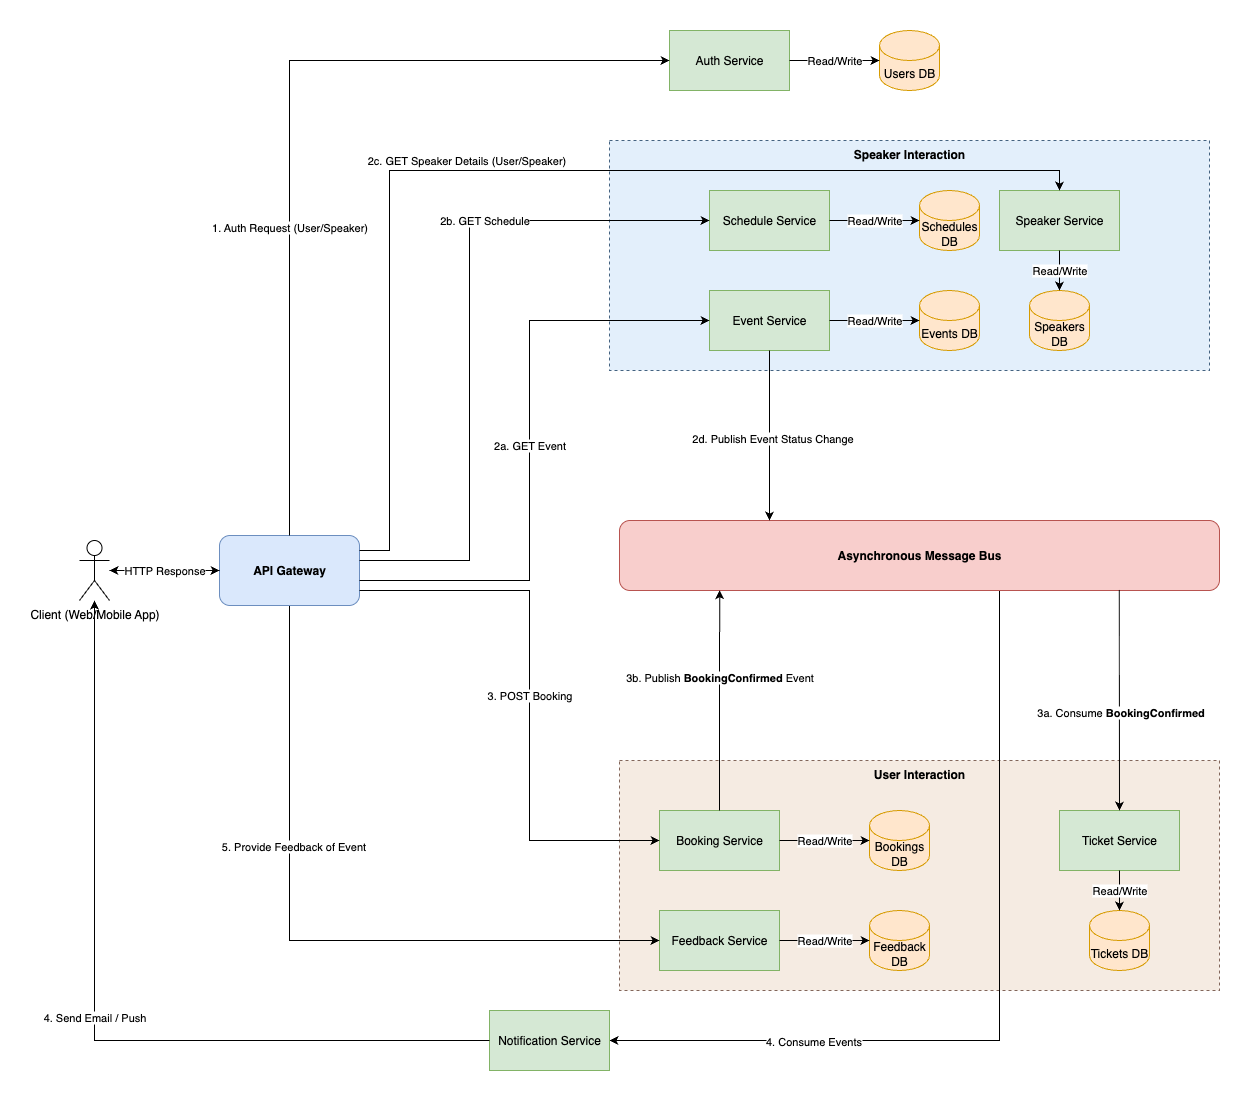

The diagram above was exported from draw.io. Its source (the exported page's mxGraphModel, read from the mxfile embedded in the PNG):
<mxGraphModel dx="2652" dy="854" grid="1" gridSize="10" guides="1" tooltips="1" connect="1" arrows="1" fold="1" page="1" pageScale="1" pageWidth="1200" pageHeight="1400" math="0" shadow="0">
  <root>
    <mxCell id="0" />
    <mxCell id="1" parent="0" />
    <mxCell id="group-core-event" value="Speaker Interaction" style="group;dashed=1;strokeColor=#446280;fillColor=#e3effb;fontStyle=1" parent="1" vertex="1" connectable="0">
      <mxGeometry x="410" y="150" width="600" height="230" as="geometry" />
    </mxCell>
    <mxCell id="event-service" value="Event Service" style="rounded=0;whiteSpace=wrap;html=1;fillColor=#d5e8d4;strokeColor=#82b366;" parent="group-core-event" vertex="1">
      <mxGeometry x="100" y="150" width="120" height="60" as="geometry" />
    </mxCell>
    <mxCell id="events-db" value="Events DB" style="shape=cylinder3;whiteSpace=wrap;html=1;boundedLbl=1;backgroundOutline=1;size=15;fillColor=#ffe6cc;strokeColor=#d79b00;" parent="group-core-event" vertex="1">
      <mxGeometry x="310" y="150" width="60" height="60" as="geometry" />
    </mxCell>
    <mxCell id="speaker-service" value="Speaker Service" style="rounded=0;whiteSpace=wrap;html=1;fillColor=#d5e8d4;strokeColor=#82b366;" parent="group-core-event" vertex="1">
      <mxGeometry x="390" y="50" width="120" height="60" as="geometry" />
    </mxCell>
    <mxCell id="speakers-db" value="Speakers DB" style="shape=cylinder3;whiteSpace=wrap;html=1;boundedLbl=1;backgroundOutline=1;size=15;fillColor=#ffe6cc;strokeColor=#d79b00;" parent="group-core-event" vertex="1">
      <mxGeometry x="420" y="150" width="60" height="60" as="geometry" />
    </mxCell>
    <mxCell id="schedule-service" value="Schedule Service" style="rounded=0;whiteSpace=wrap;html=1;fillColor=#d5e8d4;strokeColor=#82b366;" parent="group-core-event" vertex="1">
      <mxGeometry x="100" y="50" width="120" height="60" as="geometry" />
    </mxCell>
    <mxCell id="schedules-db" value="Schedules DB" style="shape=cylinder3;whiteSpace=wrap;html=1;boundedLbl=1;backgroundOutline=1;size=15;fillColor=#ffe6cc;strokeColor=#d79b00;" parent="group-core-event" vertex="1">
      <mxGeometry x="310" y="50" width="60" height="60" as="geometry" />
    </mxCell>
    <mxCell id="db-read-write-schedule" value="Read/Write" style="edgeStyle=orthogonalEdgeStyle;rounded=0;orthogonalLoop=1;jettySize=auto;html=1;" parent="group-core-event" source="schedule-service" target="schedules-db" edge="1">
      <mxGeometry relative="1" as="geometry" />
    </mxCell>
    <mxCell id="group-user-interaction" value="User Interaction" style="group;dashed=1;strokeColor=#82665A;fillColor=#f5ebe2;fontStyle=1" parent="1" vertex="1" connectable="0">
      <mxGeometry x="420" y="770" width="600" height="230" as="geometry" />
    </mxCell>
    <mxCell id="booking-service" value="Booking Service" style="rounded=0;whiteSpace=wrap;html=1;fillColor=#d5e8d4;strokeColor=#82b366;" parent="group-user-interaction" vertex="1">
      <mxGeometry x="40" y="50" width="120" height="60" as="geometry" />
    </mxCell>
    <mxCell id="bookings-db" value="Bookings DB" style="shape=cylinder3;whiteSpace=wrap;html=1;boundedLbl=1;backgroundOutline=1;size=15;fillColor=#ffe6cc;strokeColor=#d79b00;" parent="group-user-interaction" vertex="1">
      <mxGeometry x="250" y="50" width="60" height="60" as="geometry" />
    </mxCell>
    <mxCell id="ticket-service" value="Ticket Service" style="rounded=0;whiteSpace=wrap;html=1;fillColor=#d5e8d4;strokeColor=#82b366;" parent="group-user-interaction" vertex="1">
      <mxGeometry x="440" y="50" width="120" height="60" as="geometry" />
    </mxCell>
    <mxCell id="tickets-db" value="Tickets DB" style="shape=cylinder3;whiteSpace=wrap;html=1;boundedLbl=1;backgroundOutline=1;size=15;fillColor=#ffe6cc;strokeColor=#d79b00;" parent="group-user-interaction" vertex="1">
      <mxGeometry x="470" y="150" width="60" height="60" as="geometry" />
    </mxCell>
    <mxCell id="feedback-service" value="Feedback Service" style="rounded=0;whiteSpace=wrap;html=1;fillColor=#d5e8d4;strokeColor=#82b366;" parent="group-user-interaction" vertex="1">
      <mxGeometry x="40" y="150" width="120" height="60" as="geometry" />
    </mxCell>
    <mxCell id="feedback-db" value="Feedback DB" style="shape=cylinder3;whiteSpace=wrap;html=1;boundedLbl=1;backgroundOutline=1;size=15;fillColor=#ffe6cc;strokeColor=#d79b00;" parent="group-user-interaction" vertex="1">
      <mxGeometry x="250" y="150" width="60" height="60" as="geometry" />
    </mxCell>
    <mxCell id="client" value="Client (Web/Mobile App)" style="shape=umlActor;verticalLabelPosition=bottom;verticalAlign=top;html=1;outlineConnect=0;" parent="1" vertex="1">
      <mxGeometry x="-120" y="550" width="30" height="60" as="geometry" />
    </mxCell>
    <mxCell id="IWpqsmb7LespxIZcmR7d-11" style="edgeStyle=orthogonalEdgeStyle;rounded=0;orthogonalLoop=1;jettySize=auto;html=1;entryX=0;entryY=0.5;entryDx=0;entryDy=0;" edge="1" parent="1" source="api-gateway" target="feedback-service">
      <mxGeometry relative="1" as="geometry">
        <Array as="points">
          <mxPoint x="90" y="950" />
        </Array>
      </mxGeometry>
    </mxCell>
    <mxCell id="IWpqsmb7LespxIZcmR7d-12" value="5. Provide Feedback of Event" style="edgeLabel;html=1;align=center;verticalAlign=middle;resizable=0;points=[];" vertex="1" connectable="0" parent="IWpqsmb7LespxIZcmR7d-11">
      <mxGeometry x="-0.3196" y="3" relative="1" as="geometry">
        <mxPoint as="offset" />
      </mxGeometry>
    </mxCell>
    <mxCell id="api-gateway" value="API Gateway" style="rounded=1;whiteSpace=wrap;html=1;fillColor=#dae8fc;strokeColor=#6c8ebf;fontStyle=1" parent="1" vertex="1">
      <mxGeometry x="20" y="545" width="140" height="70" as="geometry" />
    </mxCell>
    <mxCell id="auth-service" value="Auth Service" style="rounded=0;whiteSpace=wrap;html=1;fillColor=#d5e8d4;strokeColor=#82b366;" parent="1" vertex="1">
      <mxGeometry x="470" y="40" width="120" height="60" as="geometry" />
    </mxCell>
    <mxCell id="users-db" value="Users DB" style="shape=cylinder3;whiteSpace=wrap;html=1;boundedLbl=1;backgroundOutline=1;size=15;fillColor=#ffe6cc;strokeColor=#d79b00;" parent="1" vertex="1">
      <mxGeometry x="680" y="40" width="60" height="60" as="geometry" />
    </mxCell>
    <mxCell id="http-request" value="HTTP Request" style="edgeStyle=orthogonalEdgeStyle;rounded=0;orthogonalLoop=1;jettySize=auto;html=1;" parent="1" source="client" target="api-gateway" edge="1">
      <mxGeometry relative="1" as="geometry" />
    </mxCell>
    <mxCell id="http-response" value="HTTP Response" style="edgeStyle=orthogonalEdgeStyle;rounded=0;orthogonalLoop=1;jettySize=auto;html=1;" parent="1" source="api-gateway" target="client" edge="1">
      <mxGeometry relative="1" as="geometry" />
    </mxCell>
    <mxCell id="auth-request" value="1. Auth Request (User/Speaker)" style="edgeStyle=orthogonalEdgeStyle;rounded=0;orthogonalLoop=1;jettySize=auto;html=1;exitX=0.5;exitY=0;exitDx=0;exitDy=0;entryX=0;entryY=0.5;entryDx=0;entryDy=0;" parent="1" source="api-gateway" target="auth-service" edge="1">
      <mxGeometry x="-0.28" relative="1" as="geometry">
        <Array as="points">
          <mxPoint x="90" y="70" />
        </Array>
        <mxPoint x="230" y="460" as="sourcePoint" />
        <mxPoint x="410" y="45" as="targetPoint" />
        <mxPoint as="offset" />
      </mxGeometry>
    </mxCell>
    <mxCell id="db-read-write-user" value="Read/Write" style="edgeStyle=orthogonalEdgeStyle;rounded=0;orthogonalLoop=1;jettySize=auto;html=1;" parent="1" source="auth-service" target="users-db" edge="1">
      <mxGeometry relative="1" as="geometry" />
    </mxCell>
    <mxCell id="db-read-write-event" value="Read/Write" style="edgeStyle=orthogonalEdgeStyle;rounded=0;orthogonalLoop=1;jettySize=auto;html=1;" parent="1" source="event-service" target="events-db" edge="1">
      <mxGeometry relative="1" as="geometry" />
    </mxCell>
    <mxCell id="db-read-write-booking" value="Read/Write" style="edgeStyle=orthogonalEdgeStyle;rounded=0;orthogonalLoop=1;jettySize=auto;html=1;" parent="1" source="booking-service" target="bookings-db" edge="1">
      <mxGeometry relative="1" as="geometry" />
    </mxCell>
    <mxCell id="db-read-write-ticket" value="Read/Write" style="edgeStyle=orthogonalEdgeStyle;rounded=0;orthogonalLoop=1;jettySize=auto;html=1;" parent="1" source="ticket-service" target="tickets-db" edge="1">
      <mxGeometry relative="1" as="geometry" />
    </mxCell>
    <mxCell id="db-read-write-feedback" value="Read/Write" style="edgeStyle=orthogonalEdgeStyle;rounded=0;orthogonalLoop=1;jettySize=auto;html=1;" parent="1" source="feedback-service" target="feedback-db" edge="1">
      <mxGeometry relative="1" as="geometry" />
    </mxCell>
    <mxCell id="db-read-write-speaker" value="Read/Write" style="edgeStyle=orthogonalEdgeStyle;rounded=0;orthogonalLoop=1;jettySize=auto;html=1;" parent="1" source="speaker-service" target="speakers-db" edge="1">
      <mxGeometry relative="1" as="geometry" />
    </mxCell>
    <mxCell id="IWpqsmb7LespxIZcmR7d-7" style="edgeStyle=orthogonalEdgeStyle;rounded=0;orthogonalLoop=1;jettySize=auto;html=1;entryX=1;entryY=0.5;entryDx=0;entryDy=0;" edge="1" parent="1" source="message-bus" target="notification-service">
      <mxGeometry relative="1" as="geometry">
        <Array as="points">
          <mxPoint x="800" y="1050" />
        </Array>
      </mxGeometry>
    </mxCell>
    <mxCell id="IWpqsmb7LespxIZcmR7d-8" value="4. Consume Events" style="edgeLabel;html=1;align=center;verticalAlign=middle;resizable=0;points=[];" vertex="1" connectable="0" parent="IWpqsmb7LespxIZcmR7d-7">
      <mxGeometry x="0.5156" y="2" relative="1" as="geometry">
        <mxPoint y="-2" as="offset" />
      </mxGeometry>
    </mxCell>
    <mxCell id="message-bus" value="Asynchronous Message Bus" style="rounded=1;whiteSpace=wrap;html=1;fillColor=#f8cecc;strokeColor=#b85450;fontStyle=1" parent="1" vertex="1">
      <mxGeometry x="420" y="530" width="600" height="70" as="geometry" />
    </mxCell>
    <mxCell id="notification-service" value="Notification Service" style="rounded=0;whiteSpace=wrap;html=1;fillColor=#d5e8d4;strokeColor=#82b366;" parent="1" vertex="1">
      <mxGeometry x="290" y="1020" width="120" height="60" as="geometry" />
    </mxCell>
    <mxCell id="sends-email" value="4. Send Email / Push" style="edgeStyle=orthogonalEdgeStyle;rounded=0;orthogonalLoop=1;jettySize=auto;html=1;exitX=0;exitY=0.5;exitDx=0;exitDy=0;" parent="1" source="notification-service" edge="1" target="client">
      <mxGeometry x="0.0004" relative="1" as="geometry">
        <mxPoint x="280" y="1050" as="targetPoint" />
        <mxPoint as="offset" />
      </mxGeometry>
    </mxCell>
    <mxCell id="api-to-event" value="2a. GET Event" style="edgeStyle=orthogonalEdgeStyle;rounded=0;orthogonalLoop=1;jettySize=auto;html=1;" parent="1" source="api-gateway" target="event-service" edge="1">
      <mxGeometry relative="1" as="geometry">
        <Array as="points">
          <mxPoint x="330" y="590" />
          <mxPoint x="330" y="330" />
        </Array>
      </mxGeometry>
    </mxCell>
    <mxCell id="api-to-schedule" value="2b. GET Schedule" style="edgeStyle=orthogonalEdgeStyle;rounded=0;orthogonalLoop=1;jettySize=auto;html=1;" parent="1" source="api-gateway" target="schedule-service" edge="1">
      <mxGeometry x="0.3455" relative="1" as="geometry">
        <Array as="points">
          <mxPoint x="270" y="570" />
          <mxPoint x="270" y="230" />
        </Array>
        <mxPoint as="offset" />
      </mxGeometry>
    </mxCell>
    <mxCell id="api-to-speaker" value="2c. GET Speaker Details (User/Speaker)" style="edgeStyle=orthogonalEdgeStyle;rounded=0;orthogonalLoop=1;jettySize=auto;html=1;" parent="1" source="api-gateway" target="speaker-service" edge="1">
      <mxGeometry x="-0.115" y="10" relative="1" as="geometry">
        <Array as="points">
          <mxPoint x="190" y="560" />
          <mxPoint x="190" y="180" />
          <mxPoint x="860" y="180" />
        </Array>
        <mxPoint as="offset" />
      </mxGeometry>
    </mxCell>
    <mxCell id="api-to-booking" value="3. POST Booking" style="edgeStyle=orthogonalEdgeStyle;rounded=0;orthogonalLoop=1;jettySize=auto;html=1;" parent="1" source="api-gateway" target="booking-service" edge="1">
      <mxGeometry relative="1" as="geometry">
        <Array as="points">
          <mxPoint x="330" y="600" />
          <mxPoint x="330" y="850" />
        </Array>
      </mxGeometry>
    </mxCell>
    <mxCell id="IWpqsmb7LespxIZcmR7d-1" style="edgeStyle=orthogonalEdgeStyle;rounded=0;orthogonalLoop=1;jettySize=auto;html=1;" edge="1" parent="1" source="event-service" target="message-bus">
      <mxGeometry relative="1" as="geometry">
        <Array as="points">
          <mxPoint x="510" y="530" />
          <mxPoint x="510" y="530" />
        </Array>
      </mxGeometry>
    </mxCell>
    <mxCell id="IWpqsmb7LespxIZcmR7d-2" value="2d. Publish Event Status Change" style="edgeLabel;html=1;align=center;verticalAlign=middle;resizable=0;points=[];" vertex="1" connectable="0" parent="IWpqsmb7LespxIZcmR7d-1">
      <mxGeometry x="0.0263" y="2" relative="1" as="geometry">
        <mxPoint as="offset" />
      </mxGeometry>
    </mxCell>
    <mxCell id="IWpqsmb7LespxIZcmR7d-3" value="" style="endArrow=classic;html=1;rounded=0;entryX=0.5;entryY=0;entryDx=0;entryDy=0;exitX=0.833;exitY=0.993;exitDx=0;exitDy=0;exitPerimeter=0;" edge="1" parent="1" source="message-bus" target="ticket-service">
      <mxGeometry width="50" height="50" relative="1" as="geometry">
        <mxPoint x="920" y="590" as="sourcePoint" />
        <mxPoint x="560" y="800" as="targetPoint" />
      </mxGeometry>
    </mxCell>
    <mxCell id="IWpqsmb7LespxIZcmR7d-4" value="3a. Consume&amp;nbsp;&lt;b style=&quot;--un-translate-z: 0; --un-pan-x: ; --un-pan-y: ; --un-pinch-zoom: ; --un-scroll-snap-strictness: proximity; --un-ordinal: ; --un-slashed-zero: ; --un-numeric-figure: ; --un-numeric-spacing: ; --un-numeric-fraction: ; --un-border-spacing-x: 0; --un-border-spacing-y: 0; --un-ring-offset-shadow: 0 0 rgb(0 0 0 / 0); --un-ring-shadow: 0 0 rgb(0 0 0 / 0); --un-shadow-inset: ; --un-shadow: 0 0 rgb(0 0 0 / 0); --un-ring-inset: ; --un-ring-offset-width: 0px; --un-ring-offset-color: light-dark(#fff, #aNaNaN); --un-ring-width: 0px; --un-ring-color: rgb(147 197 253 / .5); --un-blur: ; --un-brightness: ; --un-contrast: ; --un-drop-shadow: ; --un-grayscale: ; --un-hue-rotate: ; --un-invert: ; --un-saturate: ; --un-sepia: ; --un-backdrop-blur: ; --un-backdrop-brightness: ; --un-backdrop-contrast: ; --un-backdrop-grayscale: ; --un-backdrop-hue-rotate: ; --un-backdrop-invert: ; --un-backdrop-opacity: ; --un-backdrop-saturate: ; --un-backdrop-sepia: ;&quot;&gt;BookingConfirmed&lt;/b&gt;" style="edgeLabel;html=1;align=center;verticalAlign=middle;resizable=0;points=[];" vertex="1" connectable="0" parent="IWpqsmb7LespxIZcmR7d-3">
      <mxGeometry x="0.1058" y="1" relative="1" as="geometry">
        <mxPoint as="offset" />
      </mxGeometry>
    </mxCell>
    <mxCell id="IWpqsmb7LespxIZcmR7d-5" style="edgeStyle=orthogonalEdgeStyle;rounded=0;orthogonalLoop=1;jettySize=auto;html=1;entryX=0.167;entryY=0.995;entryDx=0;entryDy=0;entryPerimeter=0;" edge="1" parent="1" source="booking-service" target="message-bus">
      <mxGeometry relative="1" as="geometry" />
    </mxCell>
    <mxCell id="IWpqsmb7LespxIZcmR7d-6" value="3b. Publish&amp;nbsp;&lt;b style=&quot;--un-translate-z: 0; --un-pan-x: ; --un-pan-y: ; --un-pinch-zoom: ; --un-scroll-snap-strictness: proximity; --un-ordinal: ; --un-slashed-zero: ; --un-numeric-figure: ; --un-numeric-spacing: ; --un-numeric-fraction: ; --un-border-spacing-x: 0; --un-border-spacing-y: 0; --un-ring-offset-shadow: 0 0 rgb(0 0 0 / 0); --un-ring-shadow: 0 0 rgb(0 0 0 / 0); --un-shadow-inset: ; --un-shadow: 0 0 rgb(0 0 0 / 0); --un-ring-inset: ; --un-ring-offset-width: 0px; --un-ring-offset-color: light-dark(#fff, #aNaNaN); --un-ring-width: 0px; --un-ring-color: rgb(147 197 253 / .5); --un-blur: ; --un-brightness: ; --un-contrast: ; --un-drop-shadow: ; --un-grayscale: ; --un-hue-rotate: ; --un-invert: ; --un-saturate: ; --un-sepia: ; --un-backdrop-blur: ; --un-backdrop-brightness: ; --un-backdrop-contrast: ; --un-backdrop-grayscale: ; --un-backdrop-hue-rotate: ; --un-backdrop-invert: ; --un-backdrop-opacity: ; --un-backdrop-saturate: ; --un-backdrop-sepia: ;&quot;&gt;BookingConfirmed&lt;/b&gt;&amp;nbsp;Event" style="edgeLabel;html=1;align=center;verticalAlign=middle;resizable=0;points=[];" vertex="1" connectable="0" parent="IWpqsmb7LespxIZcmR7d-5">
      <mxGeometry x="0.22" y="1" relative="1" as="geometry">
        <mxPoint as="offset" />
      </mxGeometry>
    </mxCell>
  </root>
</mxGraphModel>